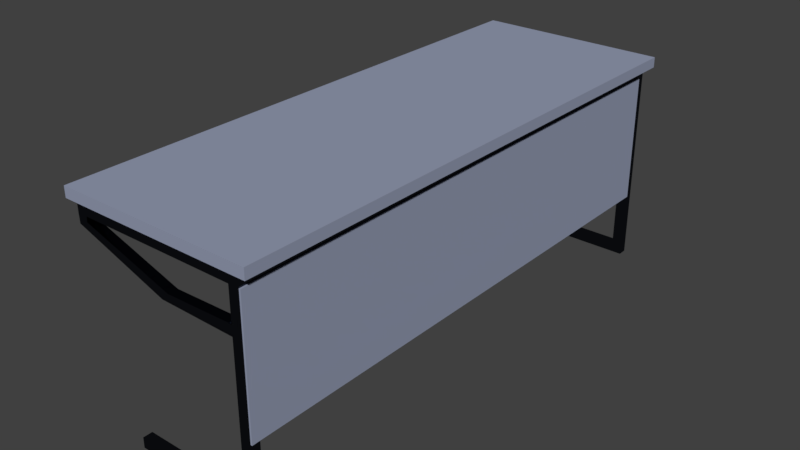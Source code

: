 # Source: side_desk_LOD_B.blend  (saved by Blender 2.79.0; exported with 4.5.12 LTS)
import bpy
from mathutils import Matrix  # noqa: F401  (used for matrix-valued properties, if any)

bpy.ops.wm.read_factory_settings(use_empty=True)
scene = bpy.context.scene
scene.name = 'Scene'

# ---- collections
col_collection_1 = bpy.data.collections.new('Collection 1'); scene.collection.children.link(col_collection_1)

# ---- materials (node trees are filled in below, after node groups)
mat_temp_tabletop_mat = bpy.data.materials.new('temp tabletop MAT')
mat_temp_tabletop_mat.alpha_threshold = 0.0
mat_temp_tabletop_mat.use_transparent_shadow = False
mat_temp_tabletop_mat.roughness = 0.5
mat_temp_tabletop_mat.line_color = (0.0, 0.0, 0.0, 1.0)
mat_temp_tabel_metal_fram_mat = bpy.data.materials.new('temp tabel metal fram MAT')
mat_temp_tabel_metal_fram_mat.alpha_threshold = 0.0
mat_temp_tabel_metal_fram_mat.use_transparent_shadow = False
mat_temp_tabel_metal_fram_mat.roughness = 0.5
mat_temp_tabel_metal_fram_mat.line_color = (0.0, 0.0, 0.0, 1.0)
mat_temp_tabletop_mat_001 = bpy.data.materials.new('temp tabletop MAT.001')
mat_temp_tabletop_mat_001.alpha_threshold = 0.0
mat_temp_tabletop_mat_001.use_transparent_shadow = False
mat_temp_tabletop_mat_001.roughness = 0.5
mat_temp_tabletop_mat_001.line_color = (0.0, 0.0, 0.0, 1.0)

# ---- material node trees
mat_temp_tabletop_mat.use_nodes = True; mat_temp_tabletop_mat.node_tree.nodes.clear()
_N = mat_temp_tabletop_mat.node_tree.nodes; _L = mat_temp_tabletop_mat.node_tree.links
n0 = _N.new('ShaderNodeOutputMaterial'); n0.name = 'Material Output'; n0.location = (300, 300)
n1 = _N.new('ShaderNodeBsdfDiffuse'); n1.name = 'Diffuse BSDF'; n1.location = (10, 300)
n1.inputs[0].default_value = (0.3033, 0.3384, 0.4575, 1.0)
_L.new(n1.outputs[0], n0.inputs[0])
n0.is_active_output = True
mat_temp_tabel_metal_fram_mat.use_nodes = True; mat_temp_tabel_metal_fram_mat.node_tree.nodes.clear()
_N = mat_temp_tabel_metal_fram_mat.node_tree.nodes; _L = mat_temp_tabel_metal_fram_mat.node_tree.links
n0 = _N.new('ShaderNodeOutputMaterial'); n0.name = 'Material Output'; n0.location = (300, 300)
n1 = _N.new('ShaderNodeBsdfAnisotropic'); n1.name = 'Glossy BSDF'; n1.location = (10, 300)
n1.distribution = 'GGX'
n1.inputs[0].default_value = (0.05271, 0.05821, 0.07658, 1.0)
n1.inputs[1].default_value = 0.0
_L.new(n1.outputs[0], n0.inputs[0])
n0.is_active_output = True
mat_temp_tabletop_mat_001.use_nodes = True; mat_temp_tabletop_mat_001.node_tree.nodes.clear()
_N = mat_temp_tabletop_mat_001.node_tree.nodes; _L = mat_temp_tabletop_mat_001.node_tree.links
n0 = _N.new('ShaderNodeOutputMaterial'); n0.name = 'Material Output'; n0.location = (300, 300)
n1 = _N.new('ShaderNodeBsdfDiffuse'); n1.name = 'Diffuse BSDF'; n1.location = (10, 300)
n1.inputs[0].default_value = (0.3033, 0.3384, 0.4575, 1.0)
_L.new(n1.outputs[0], n0.inputs[0])
n0.is_active_output = True

# ---- world
world_world = bpy.data.worlds.new('World'); scene.world = world_world
world_world.color = (0.05088, 0.05088, 0.05088)
world_world.use_sun_shadow = False
world_world.sun_shadow_jitter_overblur = 0.0
world_world.cycles.sampling_method = 'MANUAL'

# ---- meshes
me_side_table_top = bpy.data.meshes.new('Side Table top')
me_side_table_top.from_pydata([(0.8594, 0.8913, 0.4448), (0.8594, -0.2809, 0.4448), (0.4432, -0.2809, 0.4448), (0.4433, 0.8913, 0.4448), (0.8594, 0.8913, 0.467), (0.8594, -0.2809, 0.467), (0.4432, -0.2809, 0.467), (0.4433, 0.8913, 0.467)], [], [(0, 1, 2, 3), (4, 7, 6, 5), (0, 4, 5, 1), (1, 5, 6, 2), (2, 6, 7, 3), (4, 0, 3, 7)])
_uv = me_side_table_top.uv_layers.new(name='UVMap')
_uv.uv.foreach_set('vector', [0.3869, 3.633e-07, 0.3869, 1.0, 0.0, 1.0, 2.114e-07, 0.0, 0.7738, 1.0, 0.3869, 1.0, 0.3869, 5.285e-07, 0.7738, 0.0, 0.8024, 1.0, 0.7738, 1.0, 0.7738, 0.0, 0.8024, 3.964e-07, 0.8596, 0.3325, 0.831, 0.3325, 0.831, 0.0, 0.8596, 3.303e-08, 0.831, 1.0, 0.8024, 1.0, 0.8024, 1.321e-07, 0.831, 0.0, 0.8596, 0.665, 0.831, 0.665, 0.831, 0.3325, 0.8596, 0.3325])
me_side_table_top.materials.append(mat_temp_tabletop_mat)
me_side_table_top.use_remesh_preserve_volume = False
me_side_table_top.use_remesh_preserve_attributes = False
me_side_table_top.use_mirror_vertex_groups = False
me_side_table_top.update()
me_metal_frame_and_legs_003 = bpy.data.meshes.new('metal frame and legs.003')
me_metal_frame_and_legs_003.from_pydata([(0.1898, 0.5835, 0.4448), (0.1899, -0.577, 0.4448), (-0.1846, -0.577, 0.4448), (-0.1846, 0.5835, 0.4448), (0.1898, 0.5835, 0.467), (0.1899, -0.577, 0.467), (-0.1846, -0.577, 0.467), (-0.1846, 0.5835, 0.467), (0.1898, 0.5638, 0.4448), (0.1899, -0.5572, 0.4448), (-0.1846, -0.5573, 0.4448), (-0.1846, 0.5638, 0.4448), (0.1898, 0.5638, 0.467), (0.1899, -0.5572, 0.467), (-0.1846, -0.5573, 0.467), (-0.1846, 0.5638, 0.467), (0.168, 0.5835, 0.4448), (-0.1628, 0.5835, 0.4448), (0.168, -0.577, 0.4448), (-0.1627, -0.577, 0.4448), (0.168, 0.5835, 0.467), (-0.1628, 0.5835, 0.467), (0.168, -0.577, 0.467), (-0.1627, -0.577, 0.467), (-0.1628, 0.5638, 0.467), (0.168, 0.5638, 0.467), (-0.1627, -0.5573, 0.467), (0.168, -0.5572, 0.467), (0.168, 0.5638, 0.4448), (-0.1628, 0.5638, 0.4448), (0.168, -0.5572, 0.4448), (-0.1627, -0.5573, 0.4448), (0.1899, -0.5572, 0.02257), (0.1899, -0.577, 0.02257), (0.1899, -0.5572, 0.3769), (0.1899, -0.5572, 0.3548), (0.1899, -0.577, 0.3548), (0.1899, -0.577, 0.3769), (0.168, -0.577, 0.3769), (0.1898, 0.5835, 0.02257), (0.1898, 0.5638, 0.02257), (0.168, -0.577, 0.3548), (0.168, -0.5572, 0.3548), (0.168, -0.5572, 0.3769), (0.168, 0.5835, 0.02257), (0.168, -0.577, 0.02257), (0.168, 0.5638, 0.02257), (0.168, -0.5572, 0.02257), (0.1898, 0.5835, 0.3769), (0.1898, 0.5835, 0.3548), (0.168, 0.5835, 0.3548), (0.168, 0.5835, 0.3769), (0.168, 0.5638, 0.3548), (0.168, 0.5638, 0.3769), (0.1898, 0.5638, 0.3548), (0.1898, 0.5638, 0.3769), (-0.1637, 0.5835, 0.4344), (-0.1837, 0.5835, 0.4256), (-0.1636, -0.577, 0.4344), (-0.1836, -0.577, 0.4256), (-0.1837, 0.5638, 0.4256), (-0.1836, -0.5573, 0.4256), (-0.1637, 0.5638, 0.4344), (-0.1636, -0.5573, 0.4344), (0.02586, -0.5572, 0.3737), (0.02586, -0.577, 0.3737), (0.0102, -0.577, 0.358), (0.0102, -0.5572, 0.358), (0.01015, 0.5835, 0.358), (0.02581, 0.5835, 0.3737), (0.01015, 0.5638, 0.358), (0.02581, 0.5638, 0.3737), (0.1898, 0.5835, 0.04471), (0.168, 0.5835, 0.04471), (0.168, 0.5638, 0.04471), (0.1898, 0.5638, 0.04471), (0.168, -0.5572, 0.04471), (0.1899, -0.5572, 0.04471), (0.1899, -0.577, 0.04471), (0.168, -0.577, 0.04471), (-0.08791, 0.5638, 0.02257), (-0.08791, 0.5835, 0.02257), (-0.08786, -0.577, 0.02257), (-0.08786, -0.5572, 0.02257), (-0.08786, -0.5572, 0.04471), (-0.08791, 0.5835, 0.04471), (-0.08791, 0.5638, 0.04471), (-0.08786, -0.577, 0.04471)], [], [(43, 42, 67, 64), (26, 14, 6, 23), (9, 13, 5, 1), (19, 23, 6, 2), (11, 15, 7, 3), (21, 17, 3, 7), (2, 6, 14, 10), (10, 14, 15, 11), (0, 4, 12, 8), (8, 12, 13, 9), (21, 7, 15, 24), (24, 15, 14, 26), (18, 30, 43, 38), (29, 31, 10, 11), (8, 9, 30, 28), (31, 29, 24, 26), (79, 76, 84, 87), (16, 28, 29, 17), (12, 25, 27, 13), (24, 29, 28, 25), (4, 20, 25, 12), (20, 21, 24, 25), (4, 0, 16, 20), (20, 16, 17, 21), (1, 5, 22, 18), (18, 22, 23, 19), (13, 27, 22, 5), (27, 26, 23, 22), (73, 72, 39, 44), (30, 18, 19, 31), (26, 27, 30, 31), (30, 27, 25, 28), (34, 37, 36, 35), (9, 1, 37, 34), (39, 40, 46, 44), (32, 33, 45, 47), (77, 78, 33, 32), (78, 79, 45, 33), (37, 38, 41, 36), (74, 73, 85, 86), (1, 18, 38, 37), (43, 34, 35, 42), (75, 74, 46, 40), (30, 9, 34, 43), (72, 75, 40, 39), (11, 3, 57, 60), (10, 31, 63, 61), (76, 77, 32, 47), (0, 8, 55, 48), (48, 55, 54, 49), (8, 28, 53, 55), (55, 53, 52, 54), (28, 16, 51, 53), (52, 53, 71, 70), (16, 0, 48, 51), (51, 48, 49, 50), (60, 70, 71, 62), (63, 64, 67, 61), (17, 29, 62, 56), (19, 2, 59, 58), (2, 10, 61, 59), (3, 17, 56, 57), (31, 19, 58, 63), (29, 11, 60, 62), (58, 65, 64, 63), (57, 68, 70, 60), (51, 50, 68, 69), (53, 51, 69, 71), (38, 43, 64, 65), (41, 38, 65, 66), (42, 41, 66, 67), (50, 52, 70, 68), (61, 67, 66, 59), (59, 66, 65, 58), (62, 71, 69, 56), (56, 69, 68, 57), (49, 54, 75, 72), (54, 52, 74, 75), (52, 50, 73, 74), (50, 49, 72, 73), (42, 35, 77, 76), (36, 41, 79, 78), (35, 36, 78, 77), (41, 42, 76, 79), (87, 84, 83, 82), (86, 85, 81, 80), (46, 74, 86, 80), (45, 79, 87, 82), (76, 47, 83, 84), (47, 45, 82, 83), (44, 46, 80, 81), (73, 44, 81, 85)])
_uv = me_metal_frame_and_legs_003.uv_layers.new(name='UVMap')
_uv.uv.foreach_set('vector', [0.2579, 0.6667, 0.2579, 0.6667, 0.2579, 0.6667, 0.2579, 0.6667, 0.5159, 0.3333, 0.3869, 0.3333, 0.3869, 5.285e-07, 0.5159, 3.523e-07, 0.8024, 0.3333, 0.7738, 0.3333, 0.7738, 0.0, 0.8024, 3.964e-07, 0.8596, 0.1108, 0.831, 0.1108, 0.831, 0.0, 0.8596, 3.303e-08, 0.831, 0.3333, 0.8024, 0.3333, 0.8024, 1.321e-07, 0.831, 0.0, 0.8596, 0.4433, 0.831, 0.4433, 0.831, 0.3325, 0.8596, 0.3325, 0.831, 1.0, 0.8024, 1.0, 0.8024, 0.6667, 0.831, 0.6667, 0.831, 0.6667, 0.8024, 0.6667, 0.8024, 0.3333, 0.831, 0.3333, 0.8024, 1.0, 0.7738, 1.0, 0.7738, 0.6667, 0.8024, 0.6667, 0.8024, 0.6667, 0.7738, 0.6667, 0.7738, 0.3333, 0.8024, 0.3333, 0.5159, 1.0, 0.3869, 1.0, 0.3869, 0.6667, 0.5159, 0.6667, 0.5159, 0.6667, 0.3869, 0.6667, 0.3869, 0.3333, 0.5159, 0.3333, 0.2579, 1.0, 0.2579, 0.6667, 0.2579, 0.6667, 0.2579, 1.0, 0.129, 0.3333, 0.129, 0.6667, 7.046e-08, 0.6667, 1.409e-07, 0.3333, 0.3869, 0.3333, 0.3869, 0.6667, 0.2579, 0.6667, 0.2579, 0.3333, 0.129, 0.6667, 0.129, 0.3333, 0.5159, 0.6667, 0.5159, 0.3333, 0.2579, 1.0, 0.2579, 0.6667, 0.2579, 0.6667, 0.2579, 1.0, 0.2579, 2.422e-07, 0.2579, 0.3333, 0.129, 0.3333, 0.129, 1.211e-07, 0.7738, 0.6667, 0.6448, 0.6667, 0.6448, 0.3333, 0.7738, 0.3333, 0.5159, 0.6667, 0.129, 0.3333, 0.2579, 0.3333, 0.6448, 0.6667, 0.7738, 1.0, 0.6448, 1.0, 0.6448, 0.6667, 0.7738, 0.6667, 0.6448, 1.0, 0.5159, 1.0, 0.5159, 0.6667, 0.6448, 0.6667, 0.8596, 0.665, 0.831, 0.665, 0.831, 0.5542, 0.8596, 0.5542, 0.8596, 0.5542, 0.831, 0.5542, 0.831, 0.4433, 0.8596, 0.4433, 0.8596, 0.3325, 0.831, 0.3325, 0.831, 0.2217, 0.8596, 0.2217, 0.8596, 0.2217, 0.831, 0.2217, 0.831, 0.1108, 0.8596, 0.1108, 0.7738, 0.3333, 0.6448, 0.3333, 0.6448, 1.762e-07, 0.7738, 0.0, 0.6448, 0.3333, 0.5159, 0.3333, 0.5159, 3.523e-07, 0.6448, 1.762e-07, 0.831, 0.5542, 0.831, 0.665, 0.831, 0.665, 0.831, 0.5542, 0.2579, 0.6667, 0.2579, 1.0, 0.129, 1.0, 0.129, 0.6667, 0.5159, 0.3333, 0.6448, 0.3333, 0.2579, 0.6667, 0.129, 0.6667, 0.2579, 0.6667, 0.6448, 0.3333, 0.6448, 0.6667, 0.2579, 0.3333, 0.8024, 0.3333, 0.8024, 3.964e-07, 0.8024, 3.964e-07, 0.8024, 0.3333, 0.8024, 0.3333, 0.8024, 3.964e-07, 0.8024, 3.964e-07, 0.8024, 0.3333, 0.3869, 3.633e-07, 0.3869, 0.3333, 0.2579, 0.3333, 0.2579, 2.422e-07, 0.3869, 0.6667, 0.3869, 1.0, 0.2579, 1.0, 0.2579, 0.6667, 0.8024, 0.3333, 0.8024, 3.964e-07, 0.8024, 3.964e-07, 0.8024, 0.3333, 0.8596, 0.3325, 0.8596, 0.2217, 0.8596, 0.2217, 0.8596, 0.3325, 0.8596, 0.3325, 0.8596, 0.2217, 0.8596, 0.2217, 0.8596, 0.3325, 0.2579, 0.3333, 0.2579, 2.422e-07, 0.2579, 2.422e-07, 0.2579, 0.3333, 0.8596, 0.3325, 0.8596, 0.2217, 0.8596, 0.2217, 0.8596, 0.3325, 0.2579, 0.6667, 0.3869, 0.6667, 0.3869, 0.6667, 0.2579, 0.6667, 0.3869, 0.3333, 0.2579, 0.3333, 0.2579, 0.3333, 0.3869, 0.3333, 0.2579, 0.6667, 0.3869, 0.6667, 0.3869, 0.6667, 0.2579, 0.6667, 0.8024, 1.0, 0.8024, 0.6667, 0.8024, 0.6667, 0.8024, 1.0, 0.831, 0.3333, 0.831, 0.0, 0.831, 0.0, 0.831, 0.3333, 7.046e-08, 0.6667, 0.129, 0.6667, 0.129, 0.6667, 7.046e-08, 0.6667, 0.2579, 0.6667, 0.3869, 0.6667, 0.3869, 0.6667, 0.2579, 0.6667, 0.8024, 1.0, 0.8024, 0.6667, 0.8024, 0.6667, 0.8024, 1.0, 0.8024, 1.0, 0.8024, 0.6667, 0.8024, 0.6667, 0.8024, 1.0, 0.3869, 0.3333, 0.2579, 0.3333, 0.2579, 0.3333, 0.3869, 0.3333, 0.3869, 0.3333, 0.2579, 0.3333, 0.2579, 0.3333, 0.3869, 0.3333, 0.2579, 0.3333, 0.2579, 2.422e-07, 0.2579, 2.422e-07, 0.2579, 0.3333, 0.2579, 0.3333, 0.2579, 0.3333, 0.2579, 0.3333, 0.2579, 0.3333, 0.831, 0.5542, 0.831, 0.665, 0.831, 0.665, 0.831, 0.5542, 0.831, 0.5542, 0.831, 0.665, 0.831, 0.665, 0.831, 0.5542, 0.2579, 0.3333, 0.2579, 0.3333, 0.129, 0.3333, 1.409e-07, 0.3333, 0.2579, 0.6667, 0.2579, 0.6667, 7.046e-08, 0.6667, 0.129, 0.6667, 0.129, 1.211e-07, 0.129, 0.3333, 0.129, 0.3333, 0.129, 1.211e-07, 0.8596, 0.1108, 0.8596, 3.303e-08, 0.8596, 3.303e-08, 0.8596, 0.1108, 0.831, 1.0, 0.831, 0.6667, 0.831, 0.6667, 0.831, 1.0, 0.831, 0.3325, 0.831, 0.4433, 0.831, 0.4433, 0.831, 0.3325, 0.129, 0.6667, 0.129, 1.0, 0.129, 1.0, 0.129, 0.6667, 0.129, 0.3333, 1.409e-07, 0.3333, 1.409e-07, 0.3333, 0.129, 0.3333, 0.2579, 1.0, 0.2579, 0.6667, 0.129, 0.6667, 0.129, 1.0, 0.2579, 2.422e-07, 0.2579, 0.3333, 0.831, 0.3333, 0.831, 0.0, 0.831, 0.5542, 0.831, 0.5542, 0.831, 0.5542, 0.831, 0.5542, 0.2579, 0.3333, 0.2579, 2.422e-07, 0.2579, 2.422e-07, 0.2579, 0.3333, 0.2579, 1.0, 0.2579, 0.6667, 0.2579, 0.6667, 0.2579, 1.0, 0.8596, 0.2217, 0.8596, 0.2217, 0.8596, 0.2217, 0.8596, 0.2217, 0.2579, 0.6667, 0.2579, 1.0, 0.2579, 1.0, 0.2579, 0.6667, 0.2579, 2.422e-07, 0.2579, 0.3333, 0.2579, 0.3333, 0.2579, 2.422e-07, 0.2579, 0.6667, 0.2579, 1.0, 0.831, 1.0, 0.831, 0.6667, 0.8596, 0.2217, 0.8596, 0.2217, 0.8596, 0.1108, 0.8596, 3.303e-08, 0.2579, 0.3333, 0.2579, 2.422e-07, 0.129, 1.211e-07, 0.129, 0.3333, 0.831, 0.5542, 0.831, 0.5542, 0.831, 0.3325, 0.831, 0.4433, 0.8024, 1.0, 0.8024, 0.6667, 0.8024, 0.6667, 0.8024, 1.0, 0.3869, 0.3333, 0.2579, 0.3333, 0.2579, 0.3333, 0.3869, 0.3333, 0.2579, 0.3333, 0.2579, 2.422e-07, 0.2579, 2.422e-07, 0.2579, 0.3333, 0.831, 0.5542, 0.831, 0.665, 0.831, 0.665, 0.831, 0.5542, 0.2579, 0.6667, 0.3869, 0.6667, 0.3869, 0.6667, 0.2579, 0.6667, 0.8596, 0.3325, 0.8596, 0.2217, 0.8596, 0.2217, 0.8596, 0.3325, 0.8024, 0.3333, 0.8024, 3.964e-07, 0.8024, 3.964e-07, 0.8024, 0.3333, 0.2579, 1.0, 0.2579, 0.6667, 0.2579, 0.6667, 0.2579, 1.0, 0.2579, 1.0, 0.2579, 0.6667, 0.2579, 0.6667, 0.2579, 1.0, 0.2579, 0.3333, 0.2579, 2.422e-07, 0.2579, 2.422e-07, 0.2579, 0.3333, 0.2579, 0.3333, 0.2579, 0.3333, 0.2579, 0.3333, 0.2579, 0.3333, 0.8596, 0.2217, 0.8596, 0.2217, 0.8596, 0.2217, 0.8596, 0.2217, 0.2579, 0.6667, 0.2579, 0.6667, 0.2579, 0.6667, 0.2579, 0.6667, 0.2579, 0.6667, 0.2579, 1.0, 0.2579, 1.0, 0.2579, 0.6667, 0.2579, 2.422e-07, 0.2579, 0.3333, 0.2579, 0.3333, 0.2579, 2.422e-07, 0.831, 0.5542, 0.831, 0.5542, 0.831, 0.5542, 0.831, 0.5542])
me_metal_frame_and_legs_003.materials.append(mat_temp_tabel_metal_fram_mat)
me_metal_frame_and_legs_003.use_remesh_preserve_volume = False
me_metal_frame_and_legs_003.use_remesh_preserve_attributes = False
me_metal_frame_and_legs_003.use_mirror_vertex_groups = False
me_metal_frame_and_legs_003.update()
me_back_panel_side = bpy.data.meshes.new('back panel side')
me_back_panel_side.from_pydata([(-0.004162, -0.6501, 0.1381), (-0.004162, -0.6501, -0.1381), (-0.004162, 0.4907, 0.1381), (-0.004162, 0.4907, -0.1381), (-0.007507, -0.6501, -0.1381), (-0.007507, -0.6501, 0.1381), (-0.007507, 0.4907, -0.1381), (-0.007507, 0.4907, 0.1381)], [], [(1, 3, 2, 0), (4, 5, 7, 6), (0, 2, 7, 5), (2, 3, 6, 7), (3, 1, 4, 6), (1, 0, 5, 4)])
_uv = me_back_panel_side.uv_layers.new(name='UVMap')
_uv.uv.foreach_set('vector', [0.831, 0.5542, 0.831, 0.5542, 0.831, 0.5542, 0.831, 0.5542, 0.831, 0.5542, 0.831, 0.5542, 0.831, 0.5542, 0.831, 0.5542, 0.831, 0.5542, 0.831, 0.5542, 0.831, 0.5542, 0.831, 0.5542, 0.831, 0.5542, 0.831, 0.5542, 0.831, 0.5542, 0.831, 0.5542, 0.831, 0.5542, 0.831, 0.5542, 0.831, 0.5542, 0.831, 0.5542, 0.831, 0.5542, 0.831, 0.5542, 0.831, 0.5542, 0.831, 0.5542])
me_back_panel_side.materials.append(mat_temp_tabletop_mat_001)
me_back_panel_side.use_remesh_preserve_volume = False
me_back_panel_side.use_remesh_preserve_attributes = False
me_back_panel_side.use_mirror_vertex_groups = False
me_back_panel_side.update()

# ---- objects
ob_side_table_top = bpy.data.objects.new('Side Table Top', me_side_table_top)
ob_metal_frame_and_legs_side = bpy.data.objects.new('metal frame and legs SIDE', me_metal_frame_and_legs_003)
ob_back_panel_side = bpy.data.objects.new('Back panel side', me_back_panel_side)

# ---- transforms, parenting, visibility, modifiers, constraints
ob_side_table_top.location = (-0.5594, -0.3741, 0.0)
ob_side_table_top.lock_rotations_4d = False
ob_side_table_top.empty_display_type = 'ARROWS'
ob_side_table_top.lineart.crease_threshold = 0.0
ob_metal_frame_and_legs_side.parent = ob_side_table_top
ob_metal_frame_and_legs_side.matrix_parent_inverse = Matrix(((1.0, 0.0, 0.0, 0.5594), (0.0, 1.0, 0.0, 0.3741), (0.0, 0.0, 1.0, 0.0), (0.0, 0.0, 0.0, 1.0)))
ob_metal_frame_and_legs_side.location = (0.08929, -0.07215, -0.02214)
ob_metal_frame_and_legs_side.lock_rotations_4d = False
ob_metal_frame_and_legs_side.empty_display_type = 'ARROWS'
ob_metal_frame_and_legs_side.lineart.crease_threshold = 0.0
ob_back_panel_side.parent = ob_side_table_top
ob_back_panel_side.matrix_parent_inverse = Matrix(((1.0, 0.0, 0.0, 0.5594), (0.0, 1.0, 0.0, 0.3741), (0.0, 0.0, 1.0, 0.0), (0.0, 0.0, 0.0, 1.0)))
ob_back_panel_side.location = (0.2867, 0.000969, 0.2846)
ob_back_panel_side.lock_rotations_4d = False
ob_back_panel_side.empty_display_type = 'ARROWS'
ob_back_panel_side.lineart.crease_threshold = 0.0

# ---- collection membership
col_collection_1.objects.link(ob_side_table_top)
col_collection_1.objects.link(ob_metal_frame_and_legs_side)
col_collection_1.objects.link(ob_back_panel_side)

# ---- scene / render settings (as saved in the file)
scene.frame_start = 1; scene.frame_end = 250; scene.frame_set(1)
scene.render.engine = 'BLENDER_EEVEE_NEXT'
scene.render.resolution_percentage = 50
scene.render.dither_intensity = 0.0
scene.cycles.use_denoising = False
scene.cycles.samples = 128
scene.cycles.sampling_pattern = 'TABULATED_SOBOL'
scene.cycles.use_adaptive_sampling = False
scene.cycles.use_light_tree = False
scene.cycles.blur_glossy = 0.0
scene.cycles.sample_clamp_indirect = 0.0
scene.view_settings.view_transform = 'Standard'
bpy.context.view_layer.update()

# ---- added for rendering (the .blend has no active camera and no usable light): camera, sun
cam_auto = bpy.data.cameras.new('AutoCamera')
cam_auto.lens = 50.0
cam_auto.sensor_width = 36.0
cam_auto.clip_end = 1000.0
ob_auto_camera = bpy.data.objects.new('AutoCamera', cam_auto)
scene.collection.objects.link(ob_auto_camera)
ob_auto_camera.location = (1.32105, -1.54385, 1.217)
ob_auto_camera.rotation_euler = (1.09748, -7.21219e-08, 0.694738)
scene.camera = ob_auto_camera
light_auto_sun = bpy.data.lights.new('AutoSun', 'SUN')
light_auto_sun.energy = 3.0
light_auto_sun.angle = 0.0523599
ob_auto_sun = bpy.data.objects.new('AutoSun', light_auto_sun)
scene.collection.objects.link(ob_auto_sun)
ob_auto_sun.rotation_euler = (0.872665, 0.174533, 0.523599)
bpy.context.view_layer.update()
